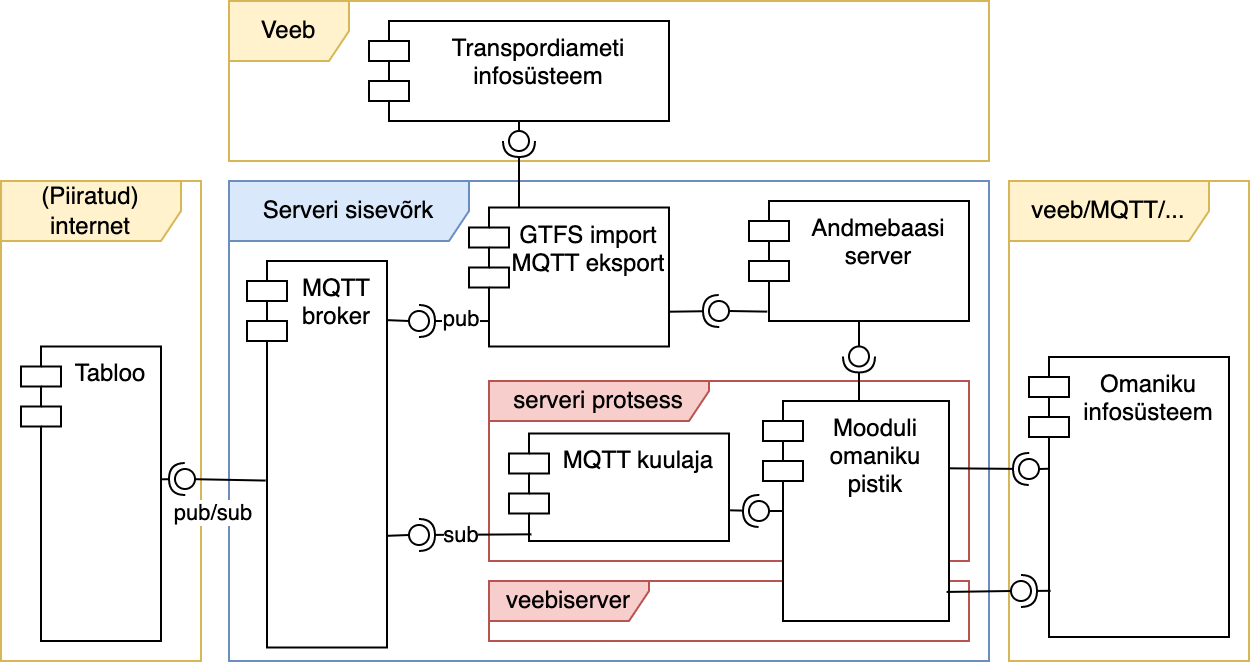

The diagram above was exported from draw.io. Its source (the exported page's mxGraphModel, read from the mxfile embedded in the PNG):
<mxGraphModel dx="734" dy="433" grid="1" gridSize="10" guides="1" tooltips="1" connect="1" arrows="1" fold="1" page="1" pageScale="1" pageWidth="827" pageHeight="1169" math="0" shadow="0">
  <root>
    <mxCell id="0" />
    <mxCell id="1" parent="0" />
    <mxCell id="ugpmDwUZWD0KdI0q6-Jd-49" value="Serveri sisevõrk" style="shape=umlFrame;whiteSpace=wrap;html=1;width=120;height=30;fillColor=#dae8fc;strokeColor=#6c8ebf;" parent="1" vertex="1">
      <mxGeometry x="130" y="170" width="380" height="240" as="geometry" />
    </mxCell>
    <mxCell id="ugpmDwUZWD0KdI0q6-Jd-55" value="veebiserver" style="shape=umlFrame;whiteSpace=wrap;html=1;width=80;height=20;fillColor=#f8cecc;strokeColor=#b85450;" parent="1" vertex="1">
      <mxGeometry x="260" y="370" width="240" height="30" as="geometry" />
    </mxCell>
    <mxCell id="ugpmDwUZWD0KdI0q6-Jd-53" value="serveri protsess" style="shape=umlFrame;whiteSpace=wrap;html=1;width=110;height=20;fillColor=#f8cecc;strokeColor=#b85450;" parent="1" vertex="1">
      <mxGeometry x="260" y="270" width="240" height="90" as="geometry" />
    </mxCell>
    <mxCell id="ugpmDwUZWD0KdI0q6-Jd-52" value="(Piiratud) internet" style="shape=umlFrame;whiteSpace=wrap;html=1;width=90;height=30;fillColor=#fff2cc;strokeColor=#d6b656;" parent="1" vertex="1">
      <mxGeometry x="16" y="170" width="100" height="240" as="geometry" />
    </mxCell>
    <mxCell id="ugpmDwUZWD0KdI0q6-Jd-48" value="veeb/MQTT/..." style="shape=umlFrame;whiteSpace=wrap;html=1;width=100;height=30;fillColor=#fff2cc;strokeColor=#d6b656;" parent="1" vertex="1">
      <mxGeometry x="520" y="170" width="120" height="240" as="geometry" />
    </mxCell>
    <mxCell id="ugpmDwUZWD0KdI0q6-Jd-47" value="Veeb" style="shape=umlFrame;whiteSpace=wrap;html=1;fillColor=#fff2cc;strokeColor=#d6b656;" parent="1" vertex="1">
      <mxGeometry x="130" y="80" width="380" height="80" as="geometry" />
    </mxCell>
    <mxCell id="ugpmDwUZWD0KdI0q6-Jd-1" value="MQTT&#10;broker" style="shape=module;align=left;spacingLeft=20;align=center;verticalAlign=top;" parent="1" vertex="1">
      <mxGeometry x="139" y="210" width="70" height="193.27" as="geometry" />
    </mxCell>
    <mxCell id="ugpmDwUZWD0KdI0q6-Jd-2" value="GTFS import&#10;MQTT eksport" style="shape=module;align=left;spacingLeft=20;align=center;verticalAlign=top;" parent="1" vertex="1">
      <mxGeometry x="250" y="183.27" width="100" height="69.46" as="geometry" />
    </mxCell>
    <mxCell id="ugpmDwUZWD0KdI0q6-Jd-3" value="MQTT kuulaja" style="shape=module;align=left;spacingLeft=20;align=center;verticalAlign=top;" parent="1" vertex="1">
      <mxGeometry x="270" y="296.19" width="110" height="53.81" as="geometry" />
    </mxCell>
    <mxCell id="ugpmDwUZWD0KdI0q6-Jd-4" value="Mooduli &#10;omaniku &#10;pistik" style="shape=module;align=left;spacingLeft=20;align=center;verticalAlign=top;" parent="1" vertex="1">
      <mxGeometry x="397" y="280" width="93" height="110" as="geometry" />
    </mxCell>
    <mxCell id="ugpmDwUZWD0KdI0q6-Jd-7" value="Andmebaasi&#10;server" style="shape=module;align=left;spacingLeft=20;align=center;verticalAlign=top;" parent="1" vertex="1">
      <mxGeometry x="390" y="180" width="110" height="60" as="geometry" />
    </mxCell>
    <mxCell id="ugpmDwUZWD0KdI0q6-Jd-8" value="Tabloo" style="shape=module;align=left;spacingLeft=20;align=center;verticalAlign=top;" parent="1" vertex="1">
      <mxGeometry x="26" y="252.73" width="70" height="147.27" as="geometry" />
    </mxCell>
    <mxCell id="ugpmDwUZWD0KdI0q6-Jd-9" value="" style="rounded=0;orthogonalLoop=1;jettySize=auto;html=1;endArrow=none;endFill=0;sketch=0;sourcePerimeterSpacing=0;targetPerimeterSpacing=0;exitX=0.133;exitY=0.568;exitDx=0;exitDy=0;exitPerimeter=0;" parent="1" source="ugpmDwUZWD0KdI0q6-Jd-1" target="ugpmDwUZWD0KdI0q6-Jd-11" edge="1">
      <mxGeometry relative="1" as="geometry">
        <mxPoint x="-113" y="234.46" as="sourcePoint" />
      </mxGeometry>
    </mxCell>
    <mxCell id="ugpmDwUZWD0KdI0q6-Jd-12" value="pub/sub" style="edgeLabel;html=1;align=center;verticalAlign=middle;resizable=0;points=[];" parent="ugpmDwUZWD0KdI0q6-Jd-9" connectable="0" vertex="1">
      <mxGeometry x="-0.08" y="1" relative="1" as="geometry">
        <mxPoint x="-11" y="15" as="offset" />
      </mxGeometry>
    </mxCell>
    <mxCell id="ugpmDwUZWD0KdI0q6-Jd-10" value="" style="rounded=0;orthogonalLoop=1;jettySize=auto;html=1;endArrow=halfCircle;endFill=0;entryX=0.5;entryY=0.5;endSize=6;strokeWidth=1;sketch=0;exitX=1.002;exitY=0.451;exitDx=0;exitDy=0;exitPerimeter=0;" parent="1" source="ugpmDwUZWD0KdI0q6-Jd-8" target="ugpmDwUZWD0KdI0q6-Jd-11" edge="1">
      <mxGeometry relative="1" as="geometry">
        <mxPoint x="-73" y="234.46" as="sourcePoint" />
      </mxGeometry>
    </mxCell>
    <mxCell id="ugpmDwUZWD0KdI0q6-Jd-11" value="" style="ellipse;whiteSpace=wrap;html=1;align=center;aspect=fixed;resizable=0;points=[];outlineConnect=0;sketch=0;" parent="1" vertex="1">
      <mxGeometry x="103" y="314.00000000000006" width="10" height="10" as="geometry" />
    </mxCell>
    <mxCell id="ugpmDwUZWD0KdI0q6-Jd-13" value="" style="rounded=0;orthogonalLoop=1;jettySize=auto;html=1;endArrow=none;endFill=0;sketch=0;sourcePerimeterSpacing=0;targetPerimeterSpacing=0;exitX=1.002;exitY=0.153;exitDx=0;exitDy=0;exitPerimeter=0;" parent="1" source="ugpmDwUZWD0KdI0q6-Jd-1" target="ugpmDwUZWD0KdI0q6-Jd-15" edge="1">
      <mxGeometry relative="1" as="geometry">
        <mxPoint x="157" y="375" as="sourcePoint" />
      </mxGeometry>
    </mxCell>
    <mxCell id="ugpmDwUZWD0KdI0q6-Jd-14" value="" style="rounded=0;orthogonalLoop=1;jettySize=auto;html=1;endArrow=halfCircle;endFill=0;entryX=0.5;entryY=0.5;endSize=6;strokeWidth=1;sketch=0;exitX=0.102;exitY=0.817;exitDx=0;exitDy=0;exitPerimeter=0;" parent="1" source="ugpmDwUZWD0KdI0q6-Jd-2" target="ugpmDwUZWD0KdI0q6-Jd-15" edge="1">
      <mxGeometry relative="1" as="geometry">
        <mxPoint x="197" y="375" as="sourcePoint" />
      </mxGeometry>
    </mxCell>
    <mxCell id="ugpmDwUZWD0KdI0q6-Jd-16" value="pub" style="edgeLabel;html=1;align=center;verticalAlign=middle;resizable=0;points=[];" parent="ugpmDwUZWD0KdI0q6-Jd-14" connectable="0" vertex="1">
      <mxGeometry x="-0.2267" y="3" relative="1" as="geometry">
        <mxPoint x="-1" y="-4" as="offset" />
      </mxGeometry>
    </mxCell>
    <mxCell id="ugpmDwUZWD0KdI0q6-Jd-15" value="" style="ellipse;whiteSpace=wrap;html=1;align=center;aspect=fixed;resizable=0;points=[];outlineConnect=0;sketch=0;" parent="1" vertex="1">
      <mxGeometry x="220" y="234.99999999999997" width="10" height="10" as="geometry" />
    </mxCell>
    <mxCell id="ugpmDwUZWD0KdI0q6-Jd-17" value="" style="rounded=0;orthogonalLoop=1;jettySize=auto;html=1;endArrow=none;endFill=0;sketch=0;sourcePerimeterSpacing=0;targetPerimeterSpacing=0;exitX=0.083;exitY=0.922;exitDx=0;exitDy=0;exitPerimeter=0;" parent="1" source="ugpmDwUZWD0KdI0q6-Jd-7" target="ugpmDwUZWD0KdI0q6-Jd-19" edge="1">
      <mxGeometry relative="1" as="geometry">
        <mxPoint x="290" y="220" as="sourcePoint" />
      </mxGeometry>
    </mxCell>
    <mxCell id="ugpmDwUZWD0KdI0q6-Jd-18" value="" style="rounded=0;orthogonalLoop=1;jettySize=auto;html=1;endArrow=halfCircle;endFill=0;entryX=0.5;entryY=0.5;endSize=6;strokeWidth=1;sketch=0;exitX=1;exitY=0.75;exitDx=0;exitDy=0;" parent="1" source="ugpmDwUZWD0KdI0q6-Jd-2" target="ugpmDwUZWD0KdI0q6-Jd-19" edge="1">
      <mxGeometry relative="1" as="geometry">
        <mxPoint x="197" y="375" as="sourcePoint" />
      </mxGeometry>
    </mxCell>
    <mxCell id="ugpmDwUZWD0KdI0q6-Jd-19" value="" style="ellipse;whiteSpace=wrap;html=1;align=center;aspect=fixed;resizable=0;points=[];outlineConnect=0;sketch=0;" parent="1" vertex="1">
      <mxGeometry x="370" y="230" width="10" height="10" as="geometry" />
    </mxCell>
    <mxCell id="ugpmDwUZWD0KdI0q6-Jd-21" value="" style="rounded=0;orthogonalLoop=1;jettySize=auto;html=1;endArrow=none;endFill=0;sketch=0;sourcePerimeterSpacing=0;targetPerimeterSpacing=0;exitX=1.002;exitY=0.711;exitDx=0;exitDy=0;exitPerimeter=0;" parent="1" source="ugpmDwUZWD0KdI0q6-Jd-1" target="ugpmDwUZWD0KdI0q6-Jd-23" edge="1">
      <mxGeometry relative="1" as="geometry">
        <mxPoint x="157" y="375" as="sourcePoint" />
      </mxGeometry>
    </mxCell>
    <mxCell id="ugpmDwUZWD0KdI0q6-Jd-22" value="" style="rounded=0;orthogonalLoop=1;jettySize=auto;html=1;endArrow=halfCircle;endFill=0;entryX=0.5;entryY=0.5;endSize=6;strokeWidth=1;sketch=0;exitX=0.102;exitY=0.938;exitDx=0;exitDy=0;exitPerimeter=0;" parent="1" source="ugpmDwUZWD0KdI0q6-Jd-3" target="ugpmDwUZWD0KdI0q6-Jd-23" edge="1">
      <mxGeometry relative="1" as="geometry">
        <mxPoint x="250" y="390" as="sourcePoint" />
      </mxGeometry>
    </mxCell>
    <mxCell id="ugpmDwUZWD0KdI0q6-Jd-24" value="sub" style="edgeLabel;html=1;align=center;verticalAlign=middle;resizable=0;points=[];" parent="ugpmDwUZWD0KdI0q6-Jd-22" connectable="0" vertex="1">
      <mxGeometry x="-0.1856" y="1" relative="1" as="geometry">
        <mxPoint x="-13" y="-1" as="offset" />
      </mxGeometry>
    </mxCell>
    <mxCell id="ugpmDwUZWD0KdI0q6-Jd-23" value="" style="ellipse;whiteSpace=wrap;html=1;align=center;aspect=fixed;resizable=0;points=[];outlineConnect=0;sketch=0;" parent="1" vertex="1">
      <mxGeometry x="220" y="342" width="10" height="10" as="geometry" />
    </mxCell>
    <mxCell id="ugpmDwUZWD0KdI0q6-Jd-25" value="" style="rounded=0;orthogonalLoop=1;jettySize=auto;html=1;endArrow=none;endFill=0;sketch=0;sourcePerimeterSpacing=0;targetPerimeterSpacing=0;exitX=0;exitY=0.5;exitDx=10;exitDy=0;exitPerimeter=0;" parent="1" source="ugpmDwUZWD0KdI0q6-Jd-4" target="ugpmDwUZWD0KdI0q6-Jd-27" edge="1">
      <mxGeometry relative="1" as="geometry">
        <mxPoint x="157" y="375" as="sourcePoint" />
      </mxGeometry>
    </mxCell>
    <mxCell id="ugpmDwUZWD0KdI0q6-Jd-26" value="" style="rounded=0;orthogonalLoop=1;jettySize=auto;html=1;endArrow=halfCircle;endFill=0;entryX=0.5;entryY=0.5;endSize=6;strokeWidth=1;sketch=0;exitX=1.005;exitY=0.715;exitDx=0;exitDy=0;exitPerimeter=0;" parent="1" source="ugpmDwUZWD0KdI0q6-Jd-3" target="ugpmDwUZWD0KdI0q6-Jd-27" edge="1">
      <mxGeometry relative="1" as="geometry">
        <mxPoint x="197" y="375" as="sourcePoint" />
      </mxGeometry>
    </mxCell>
    <mxCell id="ugpmDwUZWD0KdI0q6-Jd-27" value="" style="ellipse;whiteSpace=wrap;html=1;align=center;aspect=fixed;resizable=0;points=[];outlineConnect=0;sketch=0;" parent="1" vertex="1">
      <mxGeometry x="390" y="330" width="10" height="10" as="geometry" />
    </mxCell>
    <mxCell id="ugpmDwUZWD0KdI0q6-Jd-31" value="" style="rounded=0;orthogonalLoop=1;jettySize=auto;html=1;endArrow=none;endFill=0;sketch=0;sourcePerimeterSpacing=0;targetPerimeterSpacing=0;exitX=0.5;exitY=1;exitDx=0;exitDy=0;" parent="1" source="ugpmDwUZWD0KdI0q6-Jd-7" target="ugpmDwUZWD0KdI0q6-Jd-33" edge="1">
      <mxGeometry relative="1" as="geometry">
        <mxPoint x="446" y="220" as="sourcePoint" />
      </mxGeometry>
    </mxCell>
    <mxCell id="ugpmDwUZWD0KdI0q6-Jd-32" value="" style="rounded=0;orthogonalLoop=1;jettySize=auto;html=1;endArrow=halfCircle;endFill=0;entryX=0.5;entryY=0.5;endSize=6;strokeWidth=1;sketch=0;" parent="1" target="ugpmDwUZWD0KdI0q6-Jd-33" edge="1">
      <mxGeometry relative="1" as="geometry">
        <mxPoint x="445" y="280" as="sourcePoint" />
      </mxGeometry>
    </mxCell>
    <mxCell id="ugpmDwUZWD0KdI0q6-Jd-33" value="" style="ellipse;whiteSpace=wrap;html=1;align=center;aspect=fixed;resizable=0;points=[];outlineConnect=0;sketch=0;" parent="1" vertex="1">
      <mxGeometry x="440" y="252.73" width="10" height="10" as="geometry" />
    </mxCell>
    <mxCell id="ugpmDwUZWD0KdI0q6-Jd-34" value="Omaniku &#10;infosüsteem" style="shape=module;align=left;spacingLeft=20;align=center;verticalAlign=top;" parent="1" vertex="1">
      <mxGeometry x="530" y="258" width="100" height="140" as="geometry" />
    </mxCell>
    <mxCell id="ugpmDwUZWD0KdI0q6-Jd-35" value="" style="rounded=0;orthogonalLoop=1;jettySize=auto;html=1;endArrow=none;endFill=0;sketch=0;sourcePerimeterSpacing=0;targetPerimeterSpacing=0;exitX=0.103;exitY=0.399;exitDx=0;exitDy=0;exitPerimeter=0;" parent="1" source="ugpmDwUZWD0KdI0q6-Jd-34" target="ugpmDwUZWD0KdI0q6-Jd-37" edge="1">
      <mxGeometry relative="1" as="geometry">
        <mxPoint x="437" y="405" as="sourcePoint" />
      </mxGeometry>
    </mxCell>
    <mxCell id="ugpmDwUZWD0KdI0q6-Jd-36" value="" style="rounded=0;orthogonalLoop=1;jettySize=auto;html=1;endArrow=halfCircle;endFill=0;entryX=0.5;entryY=0.5;endSize=6;strokeWidth=1;sketch=0;exitX=1.003;exitY=0.306;exitDx=0;exitDy=0;exitPerimeter=0;" parent="1" source="ugpmDwUZWD0KdI0q6-Jd-4" target="ugpmDwUZWD0KdI0q6-Jd-37" edge="1">
      <mxGeometry relative="1" as="geometry">
        <mxPoint x="477" y="405" as="sourcePoint" />
      </mxGeometry>
    </mxCell>
    <mxCell id="ugpmDwUZWD0KdI0q6-Jd-37" value="" style="ellipse;whiteSpace=wrap;html=1;align=center;aspect=fixed;resizable=0;points=[];outlineConnect=0;sketch=0;" parent="1" vertex="1">
      <mxGeometry x="525" y="309" width="10" height="10" as="geometry" />
    </mxCell>
    <mxCell id="ugpmDwUZWD0KdI0q6-Jd-38" value="" style="rounded=0;orthogonalLoop=1;jettySize=auto;html=1;endArrow=none;endFill=0;sketch=0;sourcePerimeterSpacing=0;targetPerimeterSpacing=0;exitX=0.987;exitY=0.868;exitDx=0;exitDy=0;exitPerimeter=0;" parent="1" source="ugpmDwUZWD0KdI0q6-Jd-4" target="ugpmDwUZWD0KdI0q6-Jd-40" edge="1">
      <mxGeometry relative="1" as="geometry">
        <mxPoint x="437" y="405" as="sourcePoint" />
      </mxGeometry>
    </mxCell>
    <mxCell id="ugpmDwUZWD0KdI0q6-Jd-39" value="" style="rounded=0;orthogonalLoop=1;jettySize=auto;html=1;endArrow=halfCircle;endFill=0;entryX=0.5;entryY=0.5;endSize=6;strokeWidth=1;sketch=0;exitX=0.108;exitY=0.835;exitDx=0;exitDy=0;exitPerimeter=0;" parent="1" source="ugpmDwUZWD0KdI0q6-Jd-34" target="ugpmDwUZWD0KdI0q6-Jd-40" edge="1">
      <mxGeometry relative="1" as="geometry">
        <mxPoint x="477" y="405" as="sourcePoint" />
      </mxGeometry>
    </mxCell>
    <mxCell id="ugpmDwUZWD0KdI0q6-Jd-40" value="" style="ellipse;whiteSpace=wrap;html=1;align=center;aspect=fixed;resizable=0;points=[];outlineConnect=0;sketch=0;" parent="1" vertex="1">
      <mxGeometry x="521" y="370" width="10" height="10" as="geometry" />
    </mxCell>
    <mxCell id="ugpmDwUZWD0KdI0q6-Jd-42" value="Transpordiameti &#10;infosüsteem" style="shape=module;align=left;spacingLeft=20;align=center;verticalAlign=top;" parent="1" vertex="1">
      <mxGeometry x="200" y="90" width="150" height="50" as="geometry" />
    </mxCell>
    <mxCell id="ugpmDwUZWD0KdI0q6-Jd-43" value="" style="rounded=0;orthogonalLoop=1;jettySize=auto;html=1;endArrow=none;endFill=0;sketch=0;sourcePerimeterSpacing=0;targetPerimeterSpacing=0;exitX=0.5;exitY=1;exitDx=0;exitDy=0;" parent="1" source="ugpmDwUZWD0KdI0q6-Jd-42" target="ugpmDwUZWD0KdI0q6-Jd-45" edge="1">
      <mxGeometry relative="1" as="geometry">
        <mxPoint x="350" y="355" as="sourcePoint" />
      </mxGeometry>
    </mxCell>
    <mxCell id="ugpmDwUZWD0KdI0q6-Jd-44" value="" style="rounded=0;orthogonalLoop=1;jettySize=auto;html=1;endArrow=halfCircle;endFill=0;entryX=0.5;entryY=0.5;endSize=6;strokeWidth=1;sketch=0;startArrow=none;exitX=0.25;exitY=0;exitDx=0;exitDy=0;" parent="1" source="ugpmDwUZWD0KdI0q6-Jd-2" target="ugpmDwUZWD0KdI0q6-Jd-45" edge="1">
      <mxGeometry relative="1" as="geometry">
        <mxPoint x="350" y="110" as="sourcePoint" />
      </mxGeometry>
    </mxCell>
    <mxCell id="ugpmDwUZWD0KdI0q6-Jd-45" value="" style="ellipse;whiteSpace=wrap;html=1;align=center;aspect=fixed;resizable=0;points=[];outlineConnect=0;sketch=0;" parent="1" vertex="1">
      <mxGeometry x="270" y="145" width="10" height="10" as="geometry" />
    </mxCell>
  </root>
</mxGraphModel>